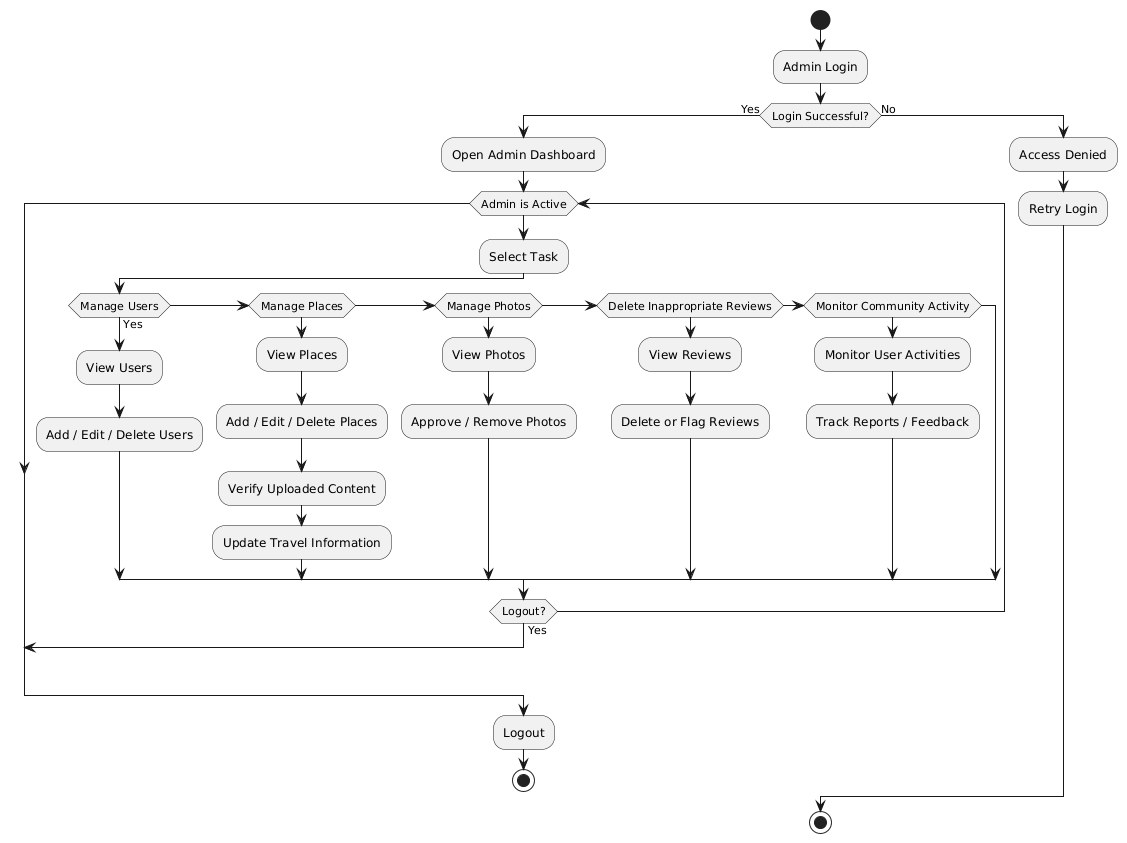

The diagram above was rendered by PlantUML. Its source (embedded in the PNG):
@startuml
start

:Admin Login;

if (Login Successful?) then (Yes)

  :Open Admin Dashboard;

  while (Admin is Active)

    :Select Task;

    if (Manage Users) then (Yes)
      :View Users;
      :Add / Edit / Delete Users;

    elseif (Manage Places)
      :View Places;
      :Add / Edit / Delete Places;

      :Verify Uploaded Content;
      :Update Travel Information;

    elseif (Manage Photos)
      :View Photos;
      :Approve / Remove Photos;

    elseif (Delete Inappropriate Reviews)
      :View Reviews;
      :Delete or Flag Reviews;

    elseif (Monitor Community Activity)
      :Monitor User Activities;
      :Track Reports / Feedback;

    endif

    if (Logout?) then (Yes)
      break
    endif

  endwhile

  :Logout;
  stop

else (No)
  :Access Denied;
  :Retry Login;
endif

stop
@enduml